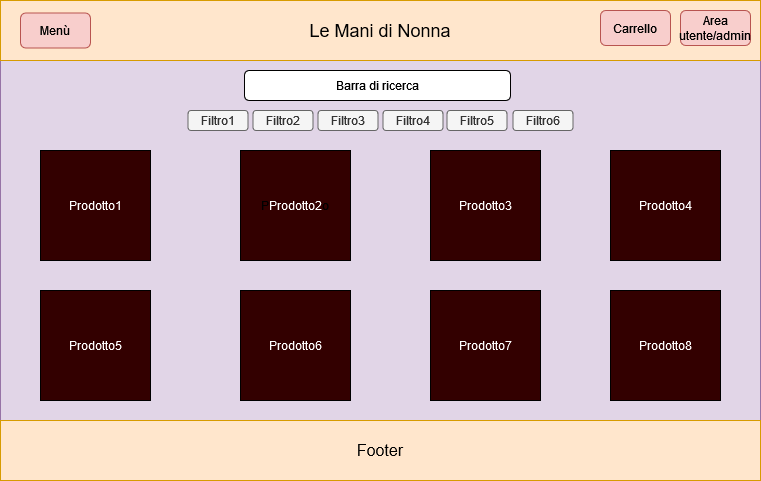

The diagram above was exported from draw.io. Its source (the exported page's mxGraphModel, read from the mxfile embedded in the PNG):
<mxGraphModel dx="1209" dy="726" grid="1" gridSize="10" guides="1" tooltips="1" connect="1" arrows="1" fold="1" page="1" pageScale="1" pageWidth="827" pageHeight="1169" math="0" shadow="0">
  <root>
    <mxCell id="0" />
    <mxCell id="1" parent="0" />
    <mxCell id="OwEcgagxbkUqcHsTaHoX-1" value="" style="rounded=0;whiteSpace=wrap;html=1;fillColor=#e1d5e7;strokeColor=#9673a6;" parent="1" vertex="1">
      <mxGeometry x="40" y="120" width="760" height="480" as="geometry" />
    </mxCell>
    <mxCell id="OwEcgagxbkUqcHsTaHoX-2" value="&lt;font style=&quot;font-size: 18px&quot;&gt;Le Mani di Nonna&lt;/font&gt;" style="rounded=0;whiteSpace=wrap;html=1;fillColor=#ffe6cc;strokeColor=#d79b00;" parent="1" vertex="1">
      <mxGeometry x="40" y="120" width="760" height="60" as="geometry" />
    </mxCell>
    <mxCell id="OwEcgagxbkUqcHsTaHoX-3" value="&lt;font style=&quot;font-size: 16px&quot;&gt;Footer&lt;/font&gt;" style="rounded=0;whiteSpace=wrap;html=1;fillColor=#ffe6cc;strokeColor=#d79b00;" parent="1" vertex="1">
      <mxGeometry x="40" y="540" width="760" height="60" as="geometry" />
    </mxCell>
    <mxCell id="OwEcgagxbkUqcHsTaHoX-4" value="Menù" style="rounded=1;whiteSpace=wrap;html=1;fillColor=#f8cecc;strokeColor=#b85450;" parent="1" vertex="1">
      <mxGeometry x="60" y="132.5" width="70" height="35" as="geometry" />
    </mxCell>
    <mxCell id="OwEcgagxbkUqcHsTaHoX-5" value="Carrello" style="rounded=1;whiteSpace=wrap;html=1;fillColor=#f8cecc;strokeColor=#b85450;" parent="1" vertex="1">
      <mxGeometry x="640" y="130" width="70" height="35" as="geometry" />
    </mxCell>
    <mxCell id="OwEcgagxbkUqcHsTaHoX-6" value="Area utente/admin" style="rounded=1;whiteSpace=wrap;html=1;fillColor=#f8cecc;strokeColor=#b85450;" parent="1" vertex="1">
      <mxGeometry x="720" y="130" width="70" height="35" as="geometry" />
    </mxCell>
    <mxCell id="mzzlvRLwJLxYw9BW4aoA-1" value="Barra di ricerca" style="rounded=1;whiteSpace=wrap;html=1;" vertex="1" parent="1">
      <mxGeometry x="284" y="190" width="266" height="30" as="geometry" />
    </mxCell>
    <mxCell id="mzzlvRLwJLxYw9BW4aoA-9" value="Filtro2" style="rounded=1;whiteSpace=wrap;html=1;fillColor=#f5f5f5;fontColor=#333333;strokeColor=#666666;" vertex="1" parent="1">
      <mxGeometry x="292.5" y="230" width="60" height="20" as="geometry" />
    </mxCell>
    <mxCell id="mzzlvRLwJLxYw9BW4aoA-11" value="Filtro4" style="rounded=1;whiteSpace=wrap;html=1;fillColor=#f5f5f5;fontColor=#333333;strokeColor=#666666;" vertex="1" parent="1">
      <mxGeometry x="422.5" y="230" width="60" height="20" as="geometry" />
    </mxCell>
    <mxCell id="mzzlvRLwJLxYw9BW4aoA-12" value="Filtro6" style="rounded=1;whiteSpace=wrap;html=1;fillColor=#f5f5f5;fontColor=#333333;strokeColor=#666666;" vertex="1" parent="1">
      <mxGeometry x="552.5" y="230" width="60" height="20" as="geometry" />
    </mxCell>
    <mxCell id="mzzlvRLwJLxYw9BW4aoA-13" value="Filtro5" style="rounded=1;whiteSpace=wrap;html=1;fillColor=#f5f5f5;fontColor=#333333;strokeColor=#666666;" vertex="1" parent="1">
      <mxGeometry x="486.5" y="230" width="60" height="20" as="geometry" />
    </mxCell>
    <mxCell id="mzzlvRLwJLxYw9BW4aoA-19" value="Filtro1" style="rounded=1;whiteSpace=wrap;html=1;fillColor=#f5f5f5;fontColor=#333333;strokeColor=#666666;" vertex="1" parent="1">
      <mxGeometry x="227.5" y="230" width="60" height="20" as="geometry" />
    </mxCell>
    <mxCell id="mzzlvRLwJLxYw9BW4aoA-20" value="Filtro3" style="rounded=1;whiteSpace=wrap;html=1;fillColor=#f5f5f5;fontColor=#333333;strokeColor=#666666;" vertex="1" parent="1">
      <mxGeometry x="357.5" y="230" width="60" height="20" as="geometry" />
    </mxCell>
    <mxCell id="mzzlvRLwJLxYw9BW4aoA-68" value="Prodotto6" style="whiteSpace=wrap;html=1;aspect=fixed;fillColor=#330000;fontColor=#FFFFFF;" vertex="1" parent="1">
      <mxGeometry x="280" y="410" width="110" height="110" as="geometry" />
    </mxCell>
    <mxCell id="mzzlvRLwJLxYw9BW4aoA-69" value="Prodotto1" style="whiteSpace=wrap;html=1;aspect=fixed;fillColor=#330000;fontColor=#FFFFFF;" vertex="1" parent="1">
      <mxGeometry x="80" y="270" width="110" height="110" as="geometry" />
    </mxCell>
    <mxCell id="mzzlvRLwJLxYw9BW4aoA-70" value="P&lt;font color=&quot;#FFFFFF&quot;&gt;Prodotto2&lt;/font&gt;o" style="whiteSpace=wrap;html=1;aspect=fixed;fillColor=#330000;" vertex="1" parent="1">
      <mxGeometry x="280" y="270" width="110" height="110" as="geometry" />
    </mxCell>
    <mxCell id="mzzlvRLwJLxYw9BW4aoA-71" value="Prodotto7" style="whiteSpace=wrap;html=1;aspect=fixed;fillColor=#330000;fontColor=#FFFFFF;" vertex="1" parent="1">
      <mxGeometry x="470" y="410" width="110" height="110" as="geometry" />
    </mxCell>
    <mxCell id="mzzlvRLwJLxYw9BW4aoA-72" value="Prodotto3" style="whiteSpace=wrap;html=1;aspect=fixed;fillColor=#330000;fontColor=#FFFFFF;" vertex="1" parent="1">
      <mxGeometry x="470" y="270" width="110" height="110" as="geometry" />
    </mxCell>
    <mxCell id="mzzlvRLwJLxYw9BW4aoA-73" value="Prodotto4" style="whiteSpace=wrap;html=1;aspect=fixed;fillColor=#330000;fontColor=#FFFFFF;" vertex="1" parent="1">
      <mxGeometry x="650" y="270" width="110" height="110" as="geometry" />
    </mxCell>
    <mxCell id="mzzlvRLwJLxYw9BW4aoA-74" value="Prodotto8" style="whiteSpace=wrap;html=1;aspect=fixed;fillColor=#330000;fontColor=#FFFFFF;" vertex="1" parent="1">
      <mxGeometry x="650" y="410" width="110" height="110" as="geometry" />
    </mxCell>
    <mxCell id="mzzlvRLwJLxYw9BW4aoA-76" value="Prodotto5" style="whiteSpace=wrap;html=1;aspect=fixed;fillColor=#330000;fontColor=#FFFFFF;" vertex="1" parent="1">
      <mxGeometry x="80" y="410" width="110" height="110" as="geometry" />
    </mxCell>
  </root>
</mxGraphModel>